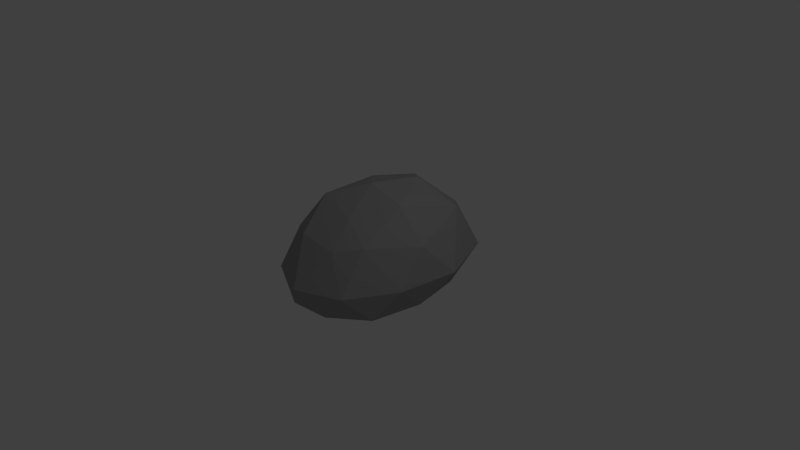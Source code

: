 # Source: rock1.blend  (saved by Blender 2.66.1; exported with 4.5.12 LTS)
import bpy
from mathutils import Matrix  # noqa: F401  (used for matrix-valued properties, if any)

bpy.ops.wm.read_factory_settings(use_empty=True)
scene = bpy.context.scene
scene.name = 'Scene'

# ---- collections
col_collection_1 = bpy.data.collections.new('Collection 1'); scene.collection.children.link(col_collection_1)

# ---- materials (node trees are filled in below, after node groups)
mat_rock01 = bpy.data.materials.new('rock01')
mat_rock01.alpha_threshold = 0.0
mat_rock01.use_transparent_shadow = False
mat_rock01.diffuse_color = (0.3506, 0.3506, 0.3506, 1.0)
mat_rock01.roughness = 0.5
mat_rock01.line_color = (0.0, 0.0, 0.0, 1.0)

# ---- material node trees

# ---- world
world_world = bpy.data.worlds.new('World'); scene.world = world_world
world_world.color = (0.05088, 0.05088, 0.05088)
world_world.use_sun_shadow = False
world_world.sun_shadow_jitter_overblur = 0.0
world_world.cycles.sampling_method = 'MANUAL'
world_world.cycles.sample_map_resolution = 256

# ---- cameras
cam_camera = bpy.data.cameras.new('Camera')
cam_camera.clip_end = 100.0
cam_camera.lens = 35.0
cam_camera.sensor_width = 32.0
cam_camera.sensor_height = 18.0
cam_camera.ortho_scale = 7.314
cam_camera.dof.focus_distance = 0.0
cam_camera.dof.aperture_fstop = 128.0

# ---- lights
light_lamp = bpy.data.lights.new('Lamp', 'POINT')
light_lamp.transmission_factor = 0.0
light_lamp.cutoff_distance = 30.0
light_lamp.energy = 100.0
light_lamp.shadow_buffer_clip_start = 1.001
light_lamp.shadow_soft_size = 0.1
light_lamp.shadow_maximum_resolution = 0.006
light_lamp.use_absolute_resolution = True
light_lamp.cycles.use_multiple_importance_sampling = False

# ---- meshes
me_icosphere = bpy.data.meshes.new('Icosphere')
me_icosphere.from_pydata([(0.0, -1.408e-09, -0.3818), (0.7236, -0.6747, -0.3818), (-0.2764, -1.092, -0.3818), (-0.8944, -1.408e-09, -0.3818), (-0.2764, 1.092, -0.3818), (0.7236, 0.6747, -0.3818), (0.2764, -0.8843, 0.4472), (-0.6153, -0.6747, 0.4472), (-0.7236, 0.6747, 0.4472), (0.2764, 1.227, 0.4472), (0.8944, -1.408e-09, 0.4472), (0.0, -1.408e-09, 1.0), (0.4253, -0.3966, -0.3818), (0.2629, -1.038, -0.3818), (-0.1625, -0.6417, -0.3818), (0.4253, 0.3966, -0.3818), (0.8506, -1.408e-09, -0.3818), (-0.6882, -0.6417, -0.3818), (-0.5257, -1.408e-09, -0.3818), (-0.6882, 0.6417, -0.3818), (-0.1625, 0.6417, -0.3818), (0.2629, 1.038, -0.3818), (1.055, 0.3966, 0.0), (0.9511, -0.3966, 0.0), (0.5878, -1.038, 0.0), (0.0, -1.283, 0.0), (-0.5878, -1.038, 0.0), (-0.9511, -0.3966, 0.0), (-0.9511, 0.3966, 0.0), (-0.5879, 1.208, -0.05379), (0.0, 1.506, 0.0), (0.7265, 1.196, 0.0), (0.5654, -0.6417, 0.5257), (-0.2629, -0.8932, 0.5257), (-0.8506, -1.408e-09, 0.5257), (-0.4158, 1.144, 0.6563), (0.6882, 0.8088, 0.638), (0.5257, -1.408e-09, 0.8507), (0.1625, -0.5192, 0.7388), (-0.4253, -0.3966, 0.8507), (-0.4253, 0.3966, 0.8507), (0.1625, 0.6417, 0.942)], [], [(0, 12, 14), (1, 12, 16), (0, 14, 18), (0, 18, 20), (0, 20, 15), (1, 16, 23), (2, 13, 25), (3, 17, 27), (4, 19, 29), (5, 21, 31), (1, 23, 24), (2, 25, 26), (3, 27, 28), (4, 29, 30), (5, 31, 22), (6, 32, 38), (7, 33, 39), (8, 34, 40), (9, 35, 41), (10, 36, 37), (14, 13, 2), (14, 12, 13), (12, 1, 13), (16, 15, 5), (16, 12, 15), (12, 0, 15), (18, 17, 3), (18, 14, 17), (14, 2, 17), (20, 19, 4), (20, 18, 19), (18, 3, 19), (15, 21, 5), (15, 20, 21), (20, 4, 21), (23, 22, 10), (23, 16, 22), (16, 5, 22), (25, 24, 6), (25, 13, 24), (13, 1, 24), (27, 26, 7), (27, 17, 26), (17, 2, 26), (29, 28, 8), (29, 19, 28), (19, 3, 28), (31, 30, 9), (31, 21, 30), (21, 4, 30), (24, 32, 6), (24, 23, 32), (23, 10, 32), (26, 33, 7), (26, 25, 33), (25, 6, 33), (28, 34, 8), (28, 27, 34), (27, 7, 34), (30, 35, 9), (30, 29, 35), (29, 8, 35), (22, 36, 10), (22, 31, 36), (31, 9, 36), (38, 37, 11), (38, 32, 37), (32, 10, 37), (39, 38, 11), (39, 33, 38), (33, 6, 38), (40, 39, 11), (40, 34, 39), (34, 7, 39), (41, 40, 11), (41, 35, 40), (35, 8, 40), (37, 41, 11), (37, 36, 41), (36, 9, 41)])
me_icosphere.materials.append(mat_rock01)
me_icosphere.use_remesh_preserve_volume = False
me_icosphere.use_remesh_preserve_attributes = False
me_icosphere.use_mirror_vertex_groups = False
me_icosphere.update()

# ---- objects
ob_icosphere = bpy.data.objects.new('Icosphere', me_icosphere)
ob_lamp = bpy.data.objects.new('Lamp', light_lamp)
ob_camera = bpy.data.objects.new('Camera', cam_camera)

# ---- transforms, parenting, visibility, modifiers, constraints
ob_icosphere.location = (0.0, 0.0, 0.0)
ob_icosphere.lineart.crease_threshold = 0.0
ob_lamp.location = (4.076, 1.005, 5.904)
ob_lamp.rotation_euler = (0.6503, 0.05522, 1.866)
ob_lamp.lock_rotations_4d = False
ob_lamp.empty_display_type = 'ARROWS'
ob_lamp.color = (0.0, 0.0, 0.0, 0.0)
ob_lamp.lineart.crease_threshold = 0.0
ob_camera.location = (7.481, -6.508, 5.344)
ob_camera.rotation_euler = (1.109, 0.01082, 0.8149)
ob_camera.lock_rotations_4d = False
ob_camera.empty_display_type = 'ARROWS'
ob_camera.color = (0.0, 0.0, 0.0, 0.0)
ob_camera.display_type = 'WIRE'
ob_camera.lineart.crease_threshold = 0.0

# ---- collection membership
col_collection_1.objects.link(ob_icosphere)
col_collection_1.objects.link(ob_lamp)
col_collection_1.objects.link(ob_camera)

# ---- scene / render settings (as saved in the file)
scene.camera = ob_camera
scene.frame_start = 1; scene.frame_end = 250; scene.frame_set(1)
scene.render.engine = 'BLENDER_EEVEE_NEXT'
scene.render.image_settings.color_mode = 'RGB'
scene.render.image_settings.compression = 90
scene.render.resolution_percentage = 50
scene.render.dither_intensity = 0.0
scene.render.bake_margin = 2
scene.cycles.use_denoising = False
scene.cycles.samples = 10
scene.cycles.sampling_pattern = 'TABULATED_SOBOL'
scene.cycles.light_sampling_threshold = 0.0
scene.cycles.use_adaptive_sampling = False
scene.cycles.use_light_tree = False
scene.cycles.blur_glossy = 0.0
scene.cycles.volume_bounces = 1
scene.cycles.pixel_filter_type = 'GAUSSIAN'
scene.cycles.sample_clamp_indirect = 0.0
scene.view_settings.view_transform = 'Standard'
bpy.context.view_layer.update()
